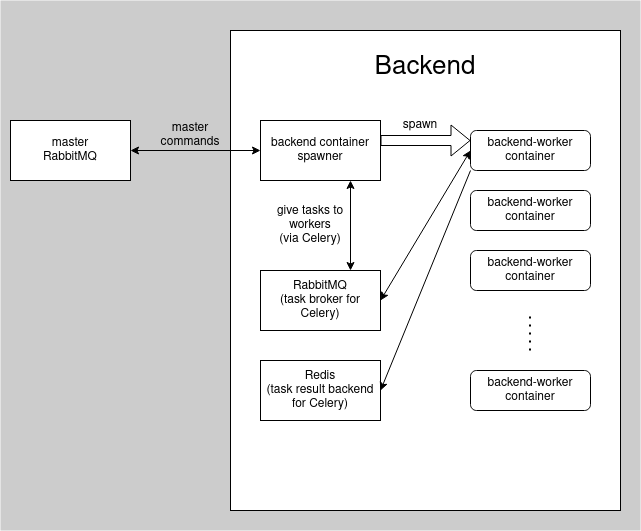

The diagram above was exported from draw.io. Its source (the exported page's mxGraphModel, read from the mxfile embedded in the PNG):
<mxGraphModel dx="1434" dy="763" grid="1" gridSize="10" guides="1" tooltips="1" connect="1" arrows="1" fold="1" page="1" pageScale="1" pageWidth="850" pageHeight="1100" math="0" shadow="0">
  <root>
    <mxCell id="0" />
    <mxCell id="1" parent="0" />
    <mxCell id="9yiACKYLy9YrmcsKU3zY-26" value="" style="rounded=0;whiteSpace=wrap;html=1;fontSize=12;labelBackgroundColor=#CCCCCC;labelBorderColor=#CCCCCC;fillColor=#CCCCCC;strokeColor=none;" vertex="1" parent="1">
      <mxGeometry x="30" y="10" width="640" height="530" as="geometry" />
    </mxCell>
    <mxCell id="9yiACKYLy9YrmcsKU3zY-13" value="" style="rounded=0;whiteSpace=wrap;html=1;" vertex="1" parent="1">
      <mxGeometry x="260" y="40" width="390" height="480" as="geometry" />
    </mxCell>
    <mxCell id="9yiACKYLy9YrmcsKU3zY-1" value="backend container spawner" style="rounded=0;whiteSpace=wrap;html=1;" vertex="1" parent="1">
      <mxGeometry x="290" y="130" width="120" height="60" as="geometry" />
    </mxCell>
    <mxCell id="9yiACKYLy9YrmcsKU3zY-3" value="&lt;div&gt;master &lt;br&gt;&lt;/div&gt;&lt;div&gt;RabbitMQ&lt;/div&gt;" style="rounded=0;whiteSpace=wrap;html=1;" vertex="1" parent="1">
      <mxGeometry x="40" y="130" width="120" height="60" as="geometry" />
    </mxCell>
    <mxCell id="9yiACKYLy9YrmcsKU3zY-4" value="&lt;div&gt;RabbitMQ&lt;/div&gt;&lt;div&gt;(task broker for Celery)&lt;br&gt;&lt;/div&gt;" style="rounded=0;whiteSpace=wrap;html=1;" vertex="1" parent="1">
      <mxGeometry x="290" y="280" width="120" height="60" as="geometry" />
    </mxCell>
    <mxCell id="9yiACKYLy9YrmcsKU3zY-5" value="&lt;div&gt;Redis&lt;/div&gt;&lt;div&gt;(task result backend for Celery)&lt;br&gt;&lt;/div&gt;" style="rounded=0;whiteSpace=wrap;html=1;" vertex="1" parent="1">
      <mxGeometry x="290" y="370" width="120" height="60" as="geometry" />
    </mxCell>
    <mxCell id="9yiACKYLy9YrmcsKU3zY-6" value="&lt;div&gt;backend-worker&lt;/div&gt;&lt;div&gt;container&lt;br&gt;&lt;/div&gt;" style="rounded=1;whiteSpace=wrap;html=1;" vertex="1" parent="1">
      <mxGeometry x="500" y="140" width="120" height="40" as="geometry" />
    </mxCell>
    <mxCell id="9yiACKYLy9YrmcsKU3zY-7" value="&lt;div&gt;backend-worker&lt;/div&gt;&lt;div&gt;container&lt;br&gt;&lt;/div&gt;" style="rounded=1;whiteSpace=wrap;html=1;" vertex="1" parent="1">
      <mxGeometry x="500" y="200" width="120" height="40" as="geometry" />
    </mxCell>
    <mxCell id="9yiACKYLy9YrmcsKU3zY-8" value="&lt;div&gt;backend-worker&lt;/div&gt;&lt;div&gt;container&lt;br&gt;&lt;/div&gt;" style="rounded=1;whiteSpace=wrap;html=1;" vertex="1" parent="1">
      <mxGeometry x="500" y="380" width="120" height="40" as="geometry" />
    </mxCell>
    <mxCell id="9yiACKYLy9YrmcsKU3zY-9" value="" style="endArrow=none;dashed=1;html=1;dashPattern=1 3;strokeWidth=2;rounded=0;" edge="1" parent="1">
      <mxGeometry width="50" height="50" relative="1" as="geometry">
        <mxPoint x="559.5" y="360" as="sourcePoint" />
        <mxPoint x="559.5" y="320" as="targetPoint" />
      </mxGeometry>
    </mxCell>
    <mxCell id="9yiACKYLy9YrmcsKU3zY-10" value="" style="endArrow=classic;startArrow=classic;html=1;rounded=0;entryX=0;entryY=0.5;entryDx=0;entryDy=0;exitX=1;exitY=0.5;exitDx=0;exitDy=0;" edge="1" parent="1" source="9yiACKYLy9YrmcsKU3zY-3" target="9yiACKYLy9YrmcsKU3zY-1">
      <mxGeometry width="50" height="50" relative="1" as="geometry">
        <mxPoint x="210" y="330" as="sourcePoint" />
        <mxPoint x="260" y="280" as="targetPoint" />
      </mxGeometry>
    </mxCell>
    <mxCell id="9yiACKYLy9YrmcsKU3zY-14" value="Backend" style="text;strokeColor=none;fillColor=none;align=center;verticalAlign=middle;spacingLeft=4;spacingRight=4;overflow=hidden;points=[[0,0.5],[1,0.5]];portConstraint=eastwest;rotatable=0;whiteSpace=wrap;html=1;imageAlign=center;fontSize=26;" vertex="1" parent="1">
      <mxGeometry x="320" y="60" width="270" height="30" as="geometry" />
    </mxCell>
    <mxCell id="9yiACKYLy9YrmcsKU3zY-17" value="" style="endArrow=classic;html=1;rounded=0;fontSize=26;entryX=1;entryY=0.5;entryDx=0;entryDy=0;exitX=0;exitY=1;exitDx=0;exitDy=0;" edge="1" parent="1" source="9yiACKYLy9YrmcsKU3zY-6" target="9yiACKYLy9YrmcsKU3zY-5">
      <mxGeometry width="50" height="50" relative="1" as="geometry">
        <mxPoint x="400" y="420" as="sourcePoint" />
        <mxPoint x="450" y="370" as="targetPoint" />
      </mxGeometry>
    </mxCell>
    <mxCell id="9yiACKYLy9YrmcsKU3zY-18" value="" style="shape=flexArrow;endArrow=classic;html=1;rounded=0;fontSize=26;entryX=0;entryY=0.25;entryDx=0;entryDy=0;" edge="1" parent="1" target="9yiACKYLy9YrmcsKU3zY-6">
      <mxGeometry width="50" height="50" relative="1" as="geometry">
        <mxPoint x="410" y="150" as="sourcePoint" />
        <mxPoint x="450" y="370" as="targetPoint" />
      </mxGeometry>
    </mxCell>
    <mxCell id="9yiACKYLy9YrmcsKU3zY-19" value="" style="endArrow=classic;startArrow=classic;html=1;rounded=0;fontSize=26;entryX=0.75;entryY=1;entryDx=0;entryDy=0;exitX=0.75;exitY=0;exitDx=0;exitDy=0;exitPerimeter=0;" edge="1" parent="1" source="9yiACKYLy9YrmcsKU3zY-4" target="9yiACKYLy9YrmcsKU3zY-1">
      <mxGeometry width="50" height="50" relative="1" as="geometry">
        <mxPoint x="400" y="420" as="sourcePoint" />
        <mxPoint x="450" y="370" as="targetPoint" />
      </mxGeometry>
    </mxCell>
    <mxCell id="9yiACKYLy9YrmcsKU3zY-20" value="" style="endArrow=classic;startArrow=classic;html=1;rounded=0;fontSize=26;entryX=0;entryY=0.5;entryDx=0;entryDy=0;exitX=1;exitY=0.5;exitDx=0;exitDy=0;" edge="1" parent="1" source="9yiACKYLy9YrmcsKU3zY-4" target="9yiACKYLy9YrmcsKU3zY-6">
      <mxGeometry width="50" height="50" relative="1" as="geometry">
        <mxPoint x="400" y="420" as="sourcePoint" />
        <mxPoint x="450" y="370" as="targetPoint" />
      </mxGeometry>
    </mxCell>
    <mxCell id="9yiACKYLy9YrmcsKU3zY-21" value="spawn" style="text;html=1;strokeColor=none;fillColor=none;align=center;verticalAlign=middle;whiteSpace=wrap;rounded=0;fontSize=12;" vertex="1" parent="1">
      <mxGeometry x="420" y="120" width="60" height="30" as="geometry" />
    </mxCell>
    <mxCell id="9yiACKYLy9YrmcsKU3zY-22" value="&lt;div&gt;master&lt;/div&gt;&lt;div&gt;commands&lt;br&gt;&lt;/div&gt;" style="text;html=1;strokeColor=none;fillColor=none;align=center;verticalAlign=middle;whiteSpace=wrap;rounded=0;fontSize=12;" vertex="1" parent="1">
      <mxGeometry x="190" y="130" width="60" height="30" as="geometry" />
    </mxCell>
    <mxCell id="9yiACKYLy9YrmcsKU3zY-23" value="&lt;div&gt;give tasks to workers&lt;br&gt;&lt;/div&gt;&lt;div&gt;(via Celery)&lt;br&gt;&lt;/div&gt;" style="text;html=1;strokeColor=none;fillColor=none;align=center;verticalAlign=middle;whiteSpace=wrap;rounded=0;fontSize=12;" vertex="1" parent="1">
      <mxGeometry x="300" y="220" width="80" height="30" as="geometry" />
    </mxCell>
    <mxCell id="9yiACKYLy9YrmcsKU3zY-24" value="&lt;div&gt;backend-worker&lt;/div&gt;&lt;div&gt;container&lt;br&gt;&lt;/div&gt;" style="rounded=1;whiteSpace=wrap;html=1;" vertex="1" parent="1">
      <mxGeometry x="500" y="260" width="120" height="40" as="geometry" />
    </mxCell>
  </root>
</mxGraphModel>